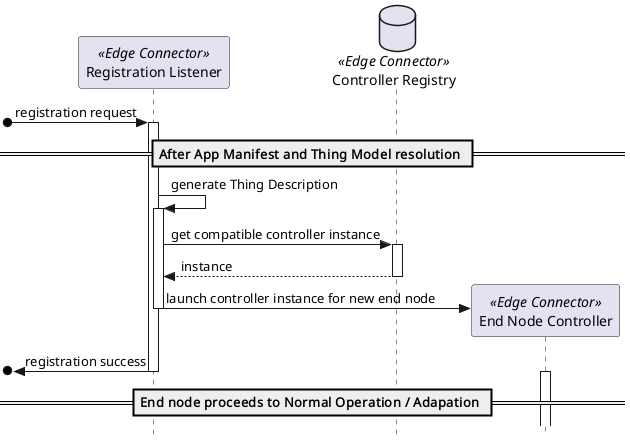

The diagram above was rendered by PlantUML. Its source (embedded in the PNG):
@startuml
skinparam style strictuml

participant "Registration Listener" as listener <<Edge Connector>>
database "Controller Registry" as registry <<Edge Connector>>
participant "End Node Controller" as controller <<Edge Connector>>

[o-> listener: registration request
activate listener

== After App Manifest and Thing Model resolution ==

listener -> listener: generate Thing Description
activate listener

listener -> registry: get compatible controller instance
activate registry
return instance

create controller
listener -> controller: launch controller instance for new end node

deactivate listener
[o<- listener: registration success
deactivate listener
activate controller

== End node proceeds to Normal Operation / Adapation ==

@enduml